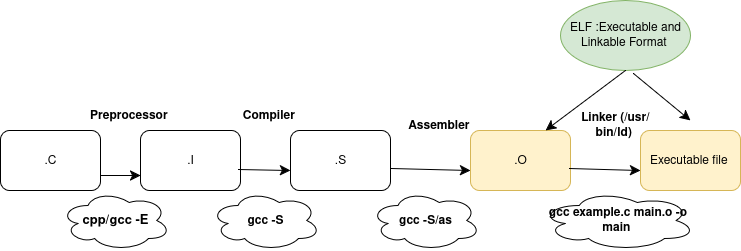

The diagram above was exported from draw.io. Its source (the exported page's mxGraphModel, read from the mxfile embedded in the PNG):
<mxGraphModel dx="1356" dy="852" grid="1" gridSize="10" guides="1" tooltips="1" connect="1" arrows="1" fold="1" page="1" pageScale="1" pageWidth="850" pageHeight="1100" math="0" shadow="0">
  <root>
    <mxCell id="0" />
    <mxCell id="1" parent="0" />
    <mxCell id="Clc0vOsF6ZIzi7Tvb2TN-1" value=".S" style="rounded=1;whiteSpace=wrap;html=1;" parent="1" vertex="1">
      <mxGeometry x="330" y="320" width="100" height="60" as="geometry" />
    </mxCell>
    <mxCell id="Clc0vOsF6ZIzi7Tvb2TN-2" value=".I" style="rounded=1;whiteSpace=wrap;html=1;" parent="1" vertex="1">
      <mxGeometry x="180" y="320" width="100" height="60" as="geometry" />
    </mxCell>
    <mxCell id="Clc0vOsF6ZIzi7Tvb2TN-3" value=".C" style="rounded=1;whiteSpace=wrap;html=1;" parent="1" vertex="1">
      <mxGeometry x="40" y="320" width="100" height="60" as="geometry" />
    </mxCell>
    <mxCell id="Clc0vOsF6ZIzi7Tvb2TN-4" value=".O" style="rounded=1;whiteSpace=wrap;html=1;fillColor=#fff2cc;strokeColor=#d6b656;" parent="1" vertex="1">
      <mxGeometry x="510" y="320" width="100" height="60" as="geometry" />
    </mxCell>
    <mxCell id="Clc0vOsF6ZIzi7Tvb2TN-5" value="Executable file&amp;nbsp;" style="rounded=1;whiteSpace=wrap;html=1;fillColor=#fff2cc;strokeColor=#d6b656;" parent="1" vertex="1">
      <mxGeometry x="680" y="320" width="100" height="60" as="geometry" />
    </mxCell>
    <mxCell id="Clc0vOsF6ZIzi7Tvb2TN-6" value="" style="endArrow=classic;html=1;rounded=0;fontSize=12;startSize=8;endSize=8;curved=1;exitX=0.98;exitY=0.65;exitDx=0;exitDy=0;exitPerimeter=0;" parent="1" source="Clc0vOsF6ZIzi7Tvb2TN-2" edge="1">
      <mxGeometry width="50" height="50" relative="1" as="geometry">
        <mxPoint x="280" y="410" as="sourcePoint" />
        <mxPoint x="330" y="360" as="targetPoint" />
      </mxGeometry>
    </mxCell>
    <mxCell id="Clc0vOsF6ZIzi7Tvb2TN-7" value="" style="endArrow=classic;html=1;rounded=0;fontSize=12;startSize=8;endSize=8;curved=1;exitX=1.01;exitY=0.633;exitDx=0;exitDy=0;exitPerimeter=0;" parent="1" source="Clc0vOsF6ZIzi7Tvb2TN-1" edge="1">
      <mxGeometry width="50" height="50" relative="1" as="geometry">
        <mxPoint x="460" y="410" as="sourcePoint" />
        <mxPoint x="510" y="360" as="targetPoint" />
      </mxGeometry>
    </mxCell>
    <mxCell id="Clc0vOsF6ZIzi7Tvb2TN-8" value="" style="endArrow=classic;html=1;rounded=0;fontSize=12;startSize=8;endSize=8;curved=1;exitX=0.99;exitY=0.633;exitDx=0;exitDy=0;exitPerimeter=0;" parent="1" source="Clc0vOsF6ZIzi7Tvb2TN-4" edge="1">
      <mxGeometry width="50" height="50" relative="1" as="geometry">
        <mxPoint x="630" y="410" as="sourcePoint" />
        <mxPoint x="680" y="360" as="targetPoint" />
      </mxGeometry>
    </mxCell>
    <mxCell id="Clc0vOsF6ZIzi7Tvb2TN-9" value="ELF :Executable and Linkable Format&amp;nbsp;" style="ellipse;whiteSpace=wrap;html=1;fillColor=#d5e8d4;strokeColor=#82b366;" parent="1" vertex="1">
      <mxGeometry x="600" y="190" width="130" height="70" as="geometry" />
    </mxCell>
    <mxCell id="Clc0vOsF6ZIzi7Tvb2TN-10" value="" style="endArrow=classic;html=1;rounded=0;fontSize=12;startSize=8;endSize=8;curved=1;entryX=0.75;entryY=0;entryDx=0;entryDy=0;exitX=0.5;exitY=1;exitDx=0;exitDy=0;" parent="1" source="Clc0vOsF6ZIzi7Tvb2TN-9" target="Clc0vOsF6ZIzi7Tvb2TN-4" edge="1">
      <mxGeometry width="50" height="50" relative="1" as="geometry">
        <mxPoint x="570" y="310" as="sourcePoint" />
        <mxPoint x="620" y="260" as="targetPoint" />
      </mxGeometry>
    </mxCell>
    <mxCell id="Clc0vOsF6ZIzi7Tvb2TN-11" value="" style="endArrow=classic;html=1;rounded=0;fontSize=12;startSize=8;endSize=8;curved=1;exitX=0.562;exitY=1.043;exitDx=0;exitDy=0;exitPerimeter=0;" parent="1" source="Clc0vOsF6ZIzi7Tvb2TN-9" edge="1">
      <mxGeometry width="50" height="50" relative="1" as="geometry">
        <mxPoint x="680" y="360" as="sourcePoint" />
        <mxPoint x="730" y="310" as="targetPoint" />
      </mxGeometry>
    </mxCell>
    <mxCell id="Clc0vOsF6ZIzi7Tvb2TN-12" value="" style="endArrow=classic;html=1;rounded=0;fontSize=12;startSize=8;endSize=8;curved=1;exitX=1;exitY=0.75;exitDx=0;exitDy=0;entryX=0;entryY=0.75;entryDx=0;entryDy=0;" parent="1" source="Clc0vOsF6ZIzi7Tvb2TN-3" target="Clc0vOsF6ZIzi7Tvb2TN-2" edge="1">
      <mxGeometry width="50" height="50" relative="1" as="geometry">
        <mxPoint x="360" y="410" as="sourcePoint" />
        <mxPoint x="410" y="360" as="targetPoint" />
      </mxGeometry>
    </mxCell>
    <mxCell id="Clc0vOsF6ZIzi7Tvb2TN-13" value="Compiler&amp;nbsp;" style="text;html=1;align=center;verticalAlign=middle;whiteSpace=wrap;rounded=0;fontStyle=1" parent="1" vertex="1">
      <mxGeometry x="280" y="290" width="60" height="30" as="geometry" />
    </mxCell>
    <mxCell id="Clc0vOsF6ZIzi7Tvb2TN-15" value="Assembler&amp;nbsp;" style="text;html=1;align=center;verticalAlign=middle;whiteSpace=wrap;rounded=0;fontStyle=1" parent="1" vertex="1">
      <mxGeometry x="450" y="300" width="60" height="30" as="geometry" />
    </mxCell>
    <mxCell id="Clc0vOsF6ZIzi7Tvb2TN-16" value="Preprocessor&amp;nbsp;" style="text;html=1;align=center;verticalAlign=middle;whiteSpace=wrap;rounded=0;fontStyle=1" parent="1" vertex="1">
      <mxGeometry x="120" y="290" width="100" height="30" as="geometry" />
    </mxCell>
    <mxCell id="Clc0vOsF6ZIzi7Tvb2TN-17" value="Linker (/usr/bin/ld)&amp;nbsp;" style="text;html=1;align=center;verticalAlign=middle;whiteSpace=wrap;rounded=0;fontStyle=1" parent="1" vertex="1">
      <mxGeometry x="610" y="300" width="90" height="30" as="geometry" />
    </mxCell>
    <mxCell id="Clc0vOsF6ZIzi7Tvb2TN-19" value="&lt;b&gt;&lt;font style=&quot;font-size: 13px;&quot;&gt;cpp/gcc -E&lt;/font&gt;&lt;/b&gt;" style="ellipse;shape=cloud;whiteSpace=wrap;html=1;" parent="1" vertex="1">
      <mxGeometry x="100" y="380" width="110" height="60" as="geometry" />
    </mxCell>
    <mxCell id="Clc0vOsF6ZIzi7Tvb2TN-20" value="&lt;b&gt;gcc -S&lt;/b&gt;" style="ellipse;shape=cloud;whiteSpace=wrap;html=1;" parent="1" vertex="1">
      <mxGeometry x="250" y="380" width="110" height="60" as="geometry" />
    </mxCell>
    <mxCell id="Clc0vOsF6ZIzi7Tvb2TN-22" value="&lt;b&gt;gcc -S/as&lt;/b&gt;" style="ellipse;shape=cloud;whiteSpace=wrap;html=1;" parent="1" vertex="1">
      <mxGeometry x="410" y="380" width="110" height="60" as="geometry" />
    </mxCell>
    <mxCell id="Clc0vOsF6ZIzi7Tvb2TN-23" value="&lt;b&gt;gcc example.c main.o -o main&amp;nbsp;&lt;/b&gt;" style="ellipse;shape=cloud;whiteSpace=wrap;html=1;" parent="1" vertex="1">
      <mxGeometry x="580" y="380" width="155" height="60" as="geometry" />
    </mxCell>
  </root>
</mxGraphModel>